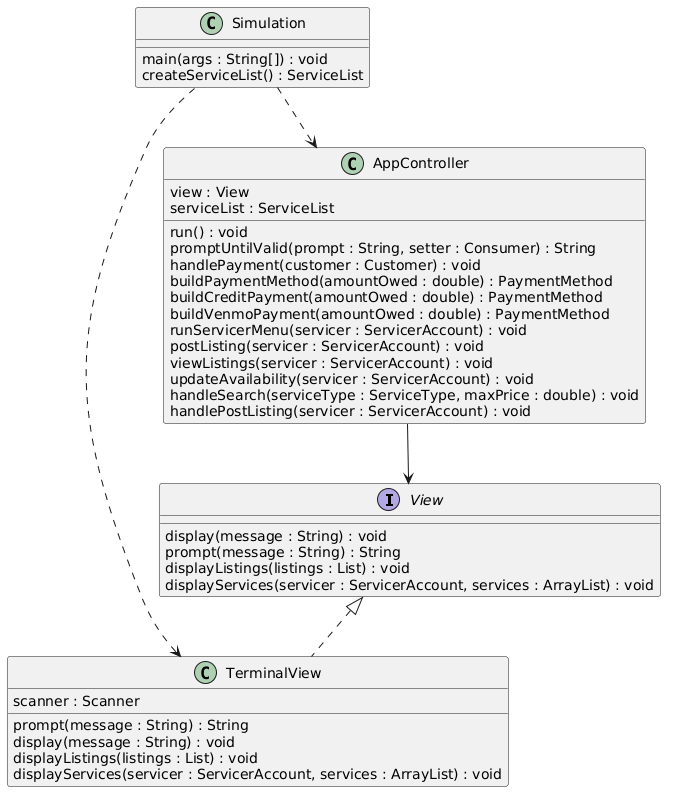

The diagram above was rendered by PlantUML. Its source (embedded in the PNG):
@startuml
skinparam classAttributeIconSize 0

interface View {
    display(message : String) : void
    prompt(message : String) : String
    displayListings(listings : List) : void
    displayServices(servicer : ServicerAccount, services : ArrayList) : void
}

class TerminalView {
    scanner : Scanner
    prompt(message : String) : String
    display(message : String) : void
    displayListings(listings : List) : void
    displayServices(servicer : ServicerAccount, services : ArrayList) : void
}

class AppController {
    view : View
    serviceList : ServiceList
    run() : void
    promptUntilValid(prompt : String, setter : Consumer) : String
    handlePayment(customer : Customer) : void
    buildPaymentMethod(amountOwed : double) : PaymentMethod
    buildCreditPayment(amountOwed : double) : PaymentMethod
    buildVenmoPayment(amountOwed : double) : PaymentMethod
    runServicerMenu(servicer : ServicerAccount) : void
    postListing(servicer : ServicerAccount) : void
    viewListings(servicer : ServicerAccount) : void
    updateAvailability(servicer : ServicerAccount) : void
    handleSearch(serviceType : ServiceType, maxPrice : double) : void
    handlePostListing(servicer : ServicerAccount) : void
}

class Simulation {
    main(args : String[]) : void
    createServiceList() : ServiceList
}

View <|.. TerminalView
AppController --> View
Simulation ..> AppController
Simulation ..> TerminalView
@enduml